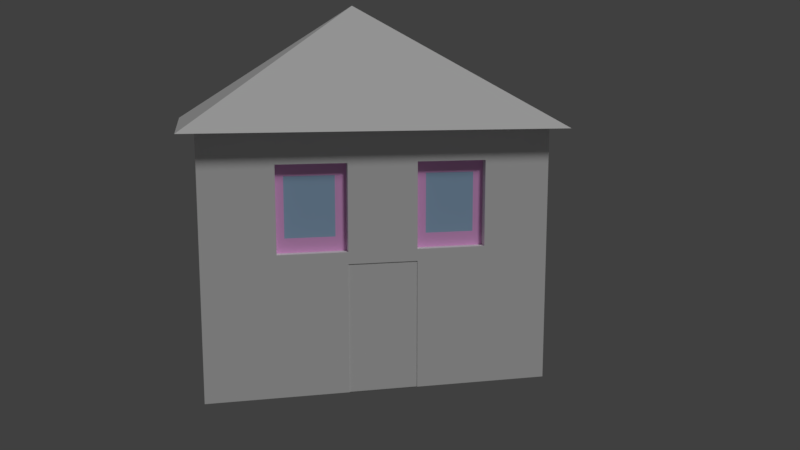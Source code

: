 # Source: haus6.blend  (saved by Blender 2.78.0; exported with 4.5.12 LTS)
import bpy
from mathutils import Matrix  # noqa: F401  (used for matrix-valued properties, if any)

bpy.ops.wm.read_factory_settings(use_empty=True)
scene = bpy.context.scene
scene.name = 'Scene'

# ---- collections
col_collection_1 = bpy.data.collections.new('Collection 1'); scene.collection.children.link(col_collection_1)

# ---- materials (node trees are filled in below, after node groups)
mat_material_002 = bpy.data.materials.new('Material.002')
mat_material_002.alpha_threshold = 0.0
mat_material_002.use_transparent_shadow = False
mat_material_002.roughness = 0.5
mat_material_002.specular_intensity = 0.0
mat_material_6ov = bpy.data.materials.new('Material.6oV')
mat_material_6ov.alpha_threshold = 0.0
mat_material_6ov.use_transparent_shadow = False
mat_material_6ov.diffuse_color = (0.8, 0.7663, 0.7915, 1.0)
mat_material_6ov.specular_color = (1.0, 0.8761, 0.9681)
mat_material_6ov.roughness = 0.5
mat_material_6ov.specular_intensity = 0.6636
mat_material_6ov.line_color = (0.0, 0.0, 0.0, 1.0)
mat_fenster6ov = bpy.data.materials.new('fenster6oV')
mat_fenster6ov.alpha_threshold = 0.0
mat_fenster6ov.use_transparent_shadow = False
mat_fenster6ov.diffuse_color = (0.3898, 0.5801, 0.8, 1.0)
mat_fenster6ov.roughness = 0.5
mat_fenster6ov.specular_intensity = 1.0
mat_wand6ov = bpy.data.materials.new('wand6oV')
mat_wand6ov.alpha_threshold = 0.0
mat_wand6ov.use_transparent_shadow = False
mat_wand6ov.preview_render_type = 'CUBE'
mat_wand6ov.roughness = 0.5
mat_wand6ov.specular_intensity = 0.0
mat_tuer6ov = bpy.data.materials.new('tuer6oV')
mat_tuer6ov.alpha_threshold = 0.0
mat_tuer6ov.use_transparent_shadow = False
mat_tuer6ov.roughness = 0.5
mat_rahmen6ov = bpy.data.materials.new('rahmen6oV')
mat_rahmen6ov.alpha_threshold = 0.0
mat_rahmen6ov.use_transparent_shadow = False
mat_rahmen6ov.diffuse_color = (1.0, 0.4969, 0.9319, 1.0)
mat_rahmen6ov.roughness = 0.5

# ---- material node trees

# ---- world
world_world = bpy.data.worlds.new('World'); scene.world = world_world
world_world.color = (0.05088, 0.05088, 0.05088)
world_world.use_sun_shadow = False
world_world.sun_shadow_jitter_overblur = 0.0
world_world.cycles.sampling_method = 'MANUAL'

# ---- cameras
cam_camera = bpy.data.cameras.new('Camera')
cam_camera.clip_end = 100.0
cam_camera.lens = 35.0
cam_camera.sensor_width = 32.0
cam_camera.sensor_height = 18.0
cam_camera.ortho_scale = 7.314
cam_camera.dof.focus_distance = 0.0
cam_camera.dof.aperture_fstop = 128.0

# ---- lights
light_lamp = bpy.data.lights.new('Lamp', 'SUN')
light_lamp.transmission_factor = 0.0
light_lamp.cutoff_distance = 30.0
light_lamp.angle = 0.1993
light_lamp.energy = 1.0
light_lamp.shadow_buffer_clip_start = 1.001
light_lamp.shadow_soft_size = 0.1
light_lamp.shadow_cascade_max_distance = 1000.0

# ---- meshes
me_cube_001 = bpy.data.meshes.new('Cube.001')
me_cube_001.from_pydata([(-1.0, -1.0, -1.0), (0.0, 0.0, 1.0), (-1.0, 1.0, -1.0), (1.0, -1.0, -1.0), (1.0, 1.0, -1.0)], [], [(0, 1, 2), (2, 1, 4), (4, 1, 3), (3, 1, 0), (2, 4, 3, 0)])
me_cube_001.materials.append(mat_material_002)
me_cube_001.use_remesh_preserve_volume = False
me_cube_001.use_remesh_preserve_attributes = False
me_cube_001.use_mirror_vertex_groups = False
me_cube_001.update()
me_cube_002 = bpy.data.meshes.new('Cube.002')
me_cube_002.from_pydata([(1.0, 1.0, -1.0), (1.0, -1.0, -1.0), (-1.0, -1.0, -1.0), (-1.0, 1.0, -1.0), (1.0, 1.0, 1.0), (1.0, -1.0, 1.0), (-1.0, -1.0, 1.0), (-1.0, 1.0, 1.0), (1.0, 1.0, 1.0), (1.0, -1.0, 1.0), (-1.0, -1.0, 1.0), (-1.0, 1.0, 1.0), (1.0, 1.0, 0.09651), (1.0, 1.0, 0.7632), (1.0, -1.0, 0.09651), (1.0, -1.0, 0.7632), (-1.0, -1.0, 0.09651), (-1.0, -1.0, 0.7632), (-1.0, 1.0, 0.09651), (-1.0, 1.0, 0.7632), (1.0, 0.616, -1.0), (1.0, 0.216, -1.0), (1.0, -0.184, -1.0), (1.0, -0.584, -1.0), (-1.0, -0.584, -1.0), (-1.0, -0.184, -1.0), (-1.0, 0.216, -1.0), (-1.0, 0.616, -1.0), (1.0, 0.616, 1.0), (1.0, 0.216, 1.0), (1.0, -0.184, 1.0), (1.0, -0.584, 1.0), (-1.0, -0.584, 1.0), (-1.0, -0.184, 1.0), (-1.0, 0.216, 1.0), (-1.0, 0.616, 1.0), (1.0, 0.616, 1.0), (1.0, 0.216, 1.0), (1.0, -0.184, 1.0), (1.0, -0.584, 1.0), (-1.0, -0.584, 1.0), (-1.0, -0.184, 1.0), (-1.0, 0.216, 1.0), (-1.0, 0.616, 1.0), (-1.0, -0.584, 0.09651), (-1.0, -0.184, 0.09651), (-1.0, 0.216, 0.09651), (-1.0, 0.616, 0.09651), (-1.0, -0.584, 0.7632), (-1.0, -0.184, 0.7632), (-1.0, 0.216, 0.7632), (-1.0, 0.616, 0.7632), (1.0, 0.616, 0.09651), (1.0, 0.216, 0.09651), (1.0, -0.184, 0.09651), (1.0, -0.584, 0.09651), (1.0, 0.616, 0.7632), (1.0, 0.216, 0.7632), (1.0, -0.184, 0.7632), (1.0, -0.584, 0.7632), (0.8302, 0.616, 0.09651), (0.8302, 0.216, 0.09651), (0.8302, -0.184, 0.09651), (0.8302, -0.584, 0.09651), (0.8302, 0.616, 0.7632), (0.8302, 0.216, 0.7632), (0.8302, -0.184, 0.7632), (0.8302, -0.584, 0.7632), (0.9381, 0.616, 0.09651), (0.9381, 0.216, 0.09651), (0.9381, -0.184, 0.09651), (0.9381, -0.584, 0.09651), (0.9381, 0.616, 0.7632), (0.9381, 0.216, 0.7632), (0.9381, -0.184, 0.7632), (0.9381, -0.584, 0.7632), (1.0, 1.0, 0.003878), (1.0, -1.0, 0.003878), (-1.0, -1.0, 0.003878), (-1.0, 1.0, 0.003878), (1.0, 0.616, 0.003878), (1.0, 0.216, 0.003878), (1.0, -0.184, 0.003878), (1.0, -0.584, 0.003878), (-1.0, -0.584, 0.003878), (-1.0, -0.184, 0.003878), (-1.0, 0.216, 0.003878), (-1.0, 0.616, 0.003878), (0.9948, 0.216, -1.0), (0.9948, -0.184, -1.0), (0.9948, 0.216, 0.003878), (0.9948, -0.184, 0.003878), (1.0, 0.4226, -1.0), (-1.0, 0.4226, -1.0), (1.0, 0.4226, 1.0), (-1.0, 0.4226, 1.0), (1.0, 0.4226, 1.0), (-1.0, 0.4226, 1.0), (-1.0, 0.4226, 0.09651), (-1.0, 0.4226, 0.7632), (1.0, 0.4226, 0.09651), (1.0, 0.4226, 0.7632), (0.8302, 0.4226, 0.09651), (0.8302, 0.4226, 0.7632), (0.9381, 0.4226, 0.09651), (0.9381, 0.4226, 0.7632), (-1.0, 0.4226, 0.003878), (1.0, 0.4226, 0.003878), (1.0, 1.0, 0.4298), (1.0, -1.0, 0.4298), (-1.0, -1.0, 0.4298), (-1.0, 1.0, 0.4298), (1.0, 0.616, 0.4298), (1.0, 0.216, 0.4298), (1.0, -0.184, 0.4298), (1.0, -0.584, 0.4298), (-1.0, -0.584, 0.4298), (-1.0, -0.184, 0.4298), (-1.0, 0.216, 0.4298), (-1.0, 0.616, 0.4298), (0.8302, 0.616, 0.4298), (0.8302, 0.216, 0.4298), (0.8302, -0.184, 0.4298), (0.8302, -0.584, 0.4298), (0.9381, 0.616, 0.4298), (0.9381, 0.216, 0.4298), (0.9381, -0.184, 0.4298), (0.9381, -0.584, 0.4298), (0.9381, 0.4226, 0.4298), (-1.0, 0.4226, 0.4298), (1.0, -0.384, -1.0), (-1.0, -0.384, -1.0), (1.0, -0.384, 1.0), (-1.0, -0.384, 1.0), (1.0, -0.384, 1.0), (-1.0, -0.384, 1.0), (-1.0, -0.384, 0.09651), (-1.0, -0.384, 0.7632), (1.0, -0.384, 0.09651), (1.0, -0.384, 0.7632), (0.8302, -0.384, 0.09651), (0.8302, -0.384, 0.7632), (0.9381, -0.384, 0.09651), (0.9381, -0.384, 0.7632), (-1.0, -0.384, 0.003878), (1.0, -0.384, 0.003878), (0.9381, -0.384, 0.4298), (-1.0, -0.384, 0.4298), (1.0, -0.4169, -1.0), (1.0, -0.4169, 1.0), (1.0, -0.4169, 1.0), (1.0, -0.4169, 0.09651), (1.0, -0.4169, 0.7632), (0.8302, -0.4169, 0.09651), (0.8302, -0.4169, 0.7632), (0.9381, -0.4169, 0.09651), (0.9381, -0.4169, 0.7632), (1.0, -0.4169, 0.003878), (0.9381, -0.4169, 0.4298), (-1.0, -0.4169, -1.0), (-1.0, -0.4169, 1.0), (-1.0, -0.4169, 1.0), (-1.0, -0.4169, 0.09651), (-1.0, -0.4169, 0.7632), (-1.0, -0.4169, 0.003878), (-1.0, -0.4169, 0.4298), (-1.0, 0.4626, -1.0), (-1.0, 0.4626, 1.0), (-1.0, 0.4626, 1.0), (-1.0, 0.4626, 0.09651), (-1.0, 0.4626, 0.7632), (-1.0, 0.4626, 0.003878), (1.0, 0.4626, -1.0), (1.0, 0.4626, 1.0), (1.0, 0.4626, 1.0), (1.0, 0.4626, 0.09651), (1.0, 0.4626, 0.7632), (0.8302, 0.4626, 0.09651), (0.8302, 0.4626, 0.7632), (0.9381, 0.4626, 0.09651), (0.9381, 0.4626, 0.7632), (1.0, 0.4626, 0.003878), (0.9381, 0.4626, 0.4298), (-1.0, 0.4626, 0.4298), (1.0, 0.616, 0.3806), (1.0, 0.216, 0.3806), (1.0, -0.184, 0.3806), (1.0, -0.584, 0.3806), (-1.0, -0.584, 0.3806), (-1.0, -0.184, 0.3806), (-1.0, 0.216, 0.3806), (-1.0, 0.616, 0.3806), (0.8302, 0.616, 0.3806), (0.8302, 0.216, 0.3806), (0.8302, -0.184, 0.3806), (0.8302, -0.584, 0.3806), (0.9381, 0.616, 0.3806), (0.9381, 0.216, 0.3806), (0.9381, -0.184, 0.3806), (0.9381, -0.584, 0.3806), (0.9381, 0.4226, 0.3806), (-1.0, 0.4226, 0.3806), (1.0, 1.0, 0.3806), (1.0, -1.0, 0.3806), (-1.0, -1.0, 0.3806), (-1.0, 1.0, 0.3806), (-1.0, -0.384, 0.3806), (0.9381, -0.384, 0.3806), (-1.0, -0.4169, 0.3806), (0.9381, -0.4169, 0.3806), (-1.0, 0.4626, 0.3806), (0.9381, 0.4626, 0.3806), (1.0, 0.616, 0.207), (1.0, 0.216, 0.207), (1.0, -0.184, 0.207), (1.0, -0.584, 0.207), (-1.0, -0.584, 0.207), (-1.0, -0.184, 0.207), (-1.0, 0.216, 0.207), (-1.0, 0.616, 0.207), (0.8302, 0.616, 0.207), (0.8302, 0.216, 0.207), (0.8302, -0.184, 0.207), (0.8302, -0.584, 0.207), (0.9381, 0.616, 0.207), (0.9381, 0.216, 0.207), (0.9381, -0.184, 0.207), (0.9381, -0.584, 0.207), (0.9381, 0.4226, 0.207), (-1.0, 0.4226, 0.207), (-1.0, -0.384, 0.207), (0.9381, -0.384, 0.207), (-1.0, -0.4169, 0.207), (0.9381, -0.4169, 0.207), (-1.0, 0.4626, 0.207), (0.9381, 0.4626, 0.207), (1.0, 1.0, 0.207), (1.0, -1.0, 0.207), (-1.0, -1.0, 0.207), (-1.0, 1.0, 0.207), (-1.0, 0.5585, -1.0), (-1.0, 0.5585, 1.0), (-1.0, 0.5585, 1.0), (-1.0, 0.5585, 0.09651), (-1.0, 0.5585, 0.7632), (-1.0, 0.5585, 0.003878), (-1.0, 0.5585, 0.4298), (1.0, 0.5585, -1.0), (1.0, 0.5585, 1.0), (1.0, 0.5585, 1.0), (1.0, 0.5585, 0.09651), (1.0, 0.5585, 0.7632), (0.8302, 0.5585, 0.09651), (0.8302, 0.5585, 0.7632), (0.9381, 0.5585, 0.09651), (0.9381, 0.5585, 0.7632), (1.0, 0.5585, 0.003878), (0.9381, 0.5585, 0.4298), (0.9381, 0.5585, 0.3806), (-1.0, 0.5585, 0.3806), (-1.0, 0.5585, 0.207), (0.9381, 0.5585, 0.207), (1.0, 1.0, 0.67), (1.0, -1.0, 0.67), (-1.0, -1.0, 0.67), (-1.0, 1.0, 0.67), (1.0, 0.616, 0.67), (1.0, 0.216, 0.67), (1.0, -0.184, 0.67), (1.0, -0.584, 0.67), (-1.0, -0.584, 0.67), (-1.0, -0.184, 0.67), (-1.0, 0.216, 0.67), (-1.0, 0.616, 0.67), (0.8302, 0.616, 0.67), (0.8302, 0.216, 0.67), (0.8302, -0.184, 0.67), (0.8302, -0.584, 0.67), (0.9381, 0.616, 0.67), (0.9381, 0.216, 0.67), (0.9381, -0.184, 0.67), (0.9381, -0.584, 0.67), (0.9381, 0.4226, 0.67), (-1.0, 0.4226, 0.67), (0.9381, -0.384, 0.67), (-1.0, -0.384, 0.67), (-1.0, -0.4169, 0.67), (0.9381, -0.4169, 0.67), (0.9381, 0.4626, 0.67), (-1.0, 0.4626, 0.67), (0.9381, 0.5585, 0.67), (-1.0, 0.5585, 0.67), (1.0, 0.2772, -1.0), (1.0, 0.2772, 1.0), (1.0, 0.2772, 1.0), (1.0, 0.2772, 0.09651), (1.0, 0.2772, 0.7632), (0.8302, 0.2772, 0.09651), (0.8302, 0.2772, 0.7632), (0.9381, 0.2772, 0.09651), (0.9381, 0.2772, 0.7632), (1.0, 0.2772, 0.003878), (-1.0, 0.2772, -1.0), (-1.0, 0.2772, 1.0), (-1.0, 0.2772, 1.0), (-1.0, 0.2772, 0.09651), (-1.0, 0.2772, 0.7632), (-1.0, 0.2772, 0.003878), (-1.0, 0.2772, 0.4298), (0.9381, 0.2772, 0.4298), (0.9381, 0.2772, 0.3806), (-1.0, 0.2772, 0.3806), (-1.0, 0.2772, 0.207), (0.9381, 0.2772, 0.207), (-1.0, 0.2772, 0.67), (0.9381, 0.2772, 0.67), (1.0, -0.5346, -1.0), (1.0, -0.5346, 1.0), (1.0, -0.5346, 1.0), (1.0, -0.5346, 0.09651), (1.0, -0.5346, 0.7632), (0.8302, -0.5346, 0.09651), (0.8302, -0.5346, 0.7632), (0.9381, -0.5346, 0.09651), (0.9381, -0.5346, 0.7632), (1.0, -0.5346, 0.003878), (0.9381, -0.5346, 0.4298), (-1.0, -0.5346, -1.0), (-1.0, -0.5346, 1.0), (-1.0, -0.5346, 1.0), (-1.0, -0.5346, 0.09651), (-1.0, -0.5346, 0.7632), (-1.0, -0.5346, 0.003878), (-1.0, -0.5346, 0.4298), (-1.0, -0.5346, 0.3806), (0.9381, -0.5346, 0.3806), (0.9381, -0.5346, 0.207), (-1.0, -0.5346, 0.207), (-1.0, -0.5346, 0.67), (0.9381, -0.5346, 0.67), (-1.0, -0.248, -1.0), (-1.0, -0.248, 1.0), (-1.0, -0.248, 1.0), (-1.0, -0.248, 0.09651), (-1.0, -0.248, 0.7632), (-1.0, -0.248, 0.003878), (-1.0, -0.248, 0.4298), (1.0, -0.248, -1.0), (1.0, -0.248, 1.0), (1.0, -0.248, 1.0), (1.0, -0.248, 0.09651), (1.0, -0.248, 0.7632), (0.8302, -0.248, 0.09651), (0.8302, -0.248, 0.7632), (0.9381, -0.248, 0.09651), (0.9381, -0.248, 0.7632), (1.0, -0.248, 0.003878), (0.9381, -0.248, 0.4298), (0.9381, -0.248, 0.3806), (-1.0, -0.248, 0.3806), (-1.0, -0.248, 0.207), (0.9381, -0.248, 0.207), (0.9381, -0.248, 0.67), (-1.0, -0.248, 0.67)], [], [(23, 1, 2, 24), (4, 7, 11, 8), (59, 31, 5, 15), (15, 5, 6, 17), (51, 35, 7, 19), (76, 0, 3, 79), (39, 40, 10, 9), (6, 5, 9, 10), (28, 4, 8, 36), (32, 6, 10, 40), (4, 13, 19, 7), (236, 12, 18, 239), (87, 47, 18, 79), (273, 51, 19, 265), (77, 14, 16, 78), (263, 15, 17, 264), (83, 55, 14, 77), (269, 59, 15, 263), (262, 13, 56, 266), (320, 59, 67, 322), (267, 57, 58, 268), (213, 53, 61, 221), (76, 12, 52, 80), (301, 295, 53, 81), (81, 53, 54, 82), (325, 319, 55, 83), (264, 17, 48, 270), (363, 344, 49, 271), (271, 49, 50, 272), (291, 244, 51, 273), (78, 16, 44, 84), (345, 343, 45, 85), (85, 45, 46, 86), (245, 243, 47, 87), (7, 35, 43, 11), (303, 34, 42, 304), (34, 33, 41, 42), (328, 32, 40, 329), (5, 31, 39, 9), (348, 30, 38, 349), (30, 29, 37, 38), (248, 28, 36, 249), (8, 11, 43, 36), (294, 304, 42, 37), (37, 42, 41, 38), (318, 329, 40, 39), (17, 6, 32, 48), (344, 341, 33, 49), (49, 33, 34, 50), (244, 241, 35, 51), (13, 4, 28, 56), (296, 293, 29, 57), (57, 29, 30, 58), (320, 317, 31, 59), (0, 20, 27, 3), (292, 21, 26, 302), (21, 22, 25, 26), (316, 23, 24, 327), (322, 67, 75, 324), (221, 61, 69, 225), (296, 57, 65, 298), (350, 54, 62, 352), (250, 52, 60, 252), (268, 58, 66, 276), (266, 56, 64, 274), (215, 55, 63, 223), (315, 300, 73, 279), (339, 324, 75, 281), (352, 62, 70, 354), (276, 66, 74, 280), (274, 64, 72, 278), (298, 65, 73, 300), (252, 60, 68, 254), (223, 63, 71, 227), (240, 245, 87, 27), (25, 85, 86, 26), (340, 345, 85, 25), (2, 78, 84, 24), (316, 325, 83, 23), (81, 82, 91, 90), (292, 301, 81, 21), (0, 76, 80, 20), (23, 83, 77, 1), (1, 77, 78, 2), (27, 87, 79, 3), (12, 76, 79, 18), (88, 90, 91, 89), (22, 21, 88, 89), (82, 22, 89, 91), (21, 81, 90, 88), (172, 181, 107, 92), (302, 307, 106, 93), (297, 102, 104, 299), (178, 103, 105, 180), (288, 180, 105, 282), (295, 100, 102, 297), (176, 101, 103, 178), (172, 92, 93, 166), (176, 173, 94, 101), (306, 303, 95, 99), (174, 168, 97, 96), (293, 94, 96, 294), (167, 95, 97, 168), (307, 305, 98, 106), (314, 306, 99, 283), (181, 175, 100, 107), (311, 308, 129, 201), (211, 182, 128, 200), (277, 123, 127, 281), (192, 120, 124, 196), (194, 122, 126, 198), (335, 326, 127, 199), (310, 309, 125, 197), (269, 115, 123, 277), (184, 112, 120, 192), (186, 114, 122, 194), (275, 121, 125, 279), (259, 246, 119, 191), (189, 117, 118, 190), (359, 346, 117, 189), (204, 110, 116, 188), (267, 113, 121, 275), (185, 113, 114, 186), (202, 108, 112, 184), (187, 115, 109, 203), (203, 109, 110, 204), (191, 119, 111, 205), (262, 108, 111, 265), (208, 165, 147, 206), (358, 357, 146, 207), (347, 356, 145, 130), (159, 164, 144, 131), (153, 140, 142, 155), (362, 355, 143, 284), (151, 138, 140, 153), (353, 141, 143, 355), (347, 130, 131, 340), (351, 348, 132, 139), (163, 160, 133, 137), (349, 342, 135, 134), (149, 132, 134, 150), (341, 133, 135, 342), (164, 162, 136, 144), (286, 163, 137, 285), (356, 350, 138, 145), (351, 139, 141, 353), (338, 331, 163, 286), (332, 330, 162, 164), (317, 149, 150, 318), (331, 328, 160, 163), (319, 151, 153, 321), (321, 153, 155, 323), (327, 332, 164, 159), (334, 333, 165, 208), (207, 146, 158, 209), (130, 145, 157, 148), (284, 143, 156, 287), (141, 154, 156, 143), (130, 148, 159, 131), (139, 132, 149, 152), (134, 135, 161, 150), (133, 160, 161, 135), (145, 138, 151, 157), (139, 152, 154, 141), (201, 129, 183, 210), (258, 257, 182, 211), (256, 250, 175, 181), (241, 167, 168, 242), (249, 242, 168, 174), (251, 248, 173, 176), (247, 172, 166, 240), (251, 176, 178, 253), (290, 255, 180, 288), (253, 178, 180, 255), (247, 256, 181, 172), (93, 106, 171, 166), (102, 177, 179, 104), (100, 175, 177, 102), (99, 95, 167, 170), (94, 173, 174, 96), (106, 98, 169, 171), (283, 99, 170, 289), (261, 258, 211, 235), (229, 201, 210, 234), (231, 207, 209, 233), (337, 334, 208, 232), (361, 358, 207, 231), (232, 208, 206, 230), (219, 191, 205, 239), (237, 203, 204, 238), (215, 187, 203, 237), (236, 202, 184, 212), (213, 185, 186, 214), (238, 204, 188, 216), (360, 359, 189, 217), (217, 189, 190, 218), (260, 259, 191, 219), (214, 186, 194, 222), (212, 184, 192, 220), (313, 310, 197, 225), (336, 335, 199, 227), (222, 194, 198, 226), (220, 192, 196, 224), (235, 211, 200, 228), (312, 311, 201, 229), (123, 195, 199, 127), (115, 187, 195, 123), (121, 193, 197, 125), (113, 185, 193, 121), (108, 202, 205, 111), (305, 312, 229, 98), (179, 235, 228, 104), (60, 220, 224, 68), (62, 222, 226, 70), (323, 336, 227, 71), (299, 313, 225, 69), (52, 212, 220, 60), (54, 214, 222, 62), (243, 260, 219, 47), (45, 217, 218, 46), (343, 360, 217, 45), (16, 238, 216, 44), (53, 213, 214, 54), (12, 236, 212, 52), (55, 215, 237, 14), (14, 237, 238, 16), (47, 219, 239, 18), (162, 232, 230, 136), (354, 361, 231, 142), (330, 337, 232, 162), (142, 231, 233, 155), (98, 229, 234, 169), (254, 261, 235, 179), (195, 223, 227, 199), (187, 215, 223, 195), (193, 221, 225, 197), (185, 213, 221, 193), (202, 236, 239, 205), (68, 224, 261, 254), (169, 234, 260, 243), (234, 210, 259, 260), (224, 196, 258, 261), (20, 80, 256, 247), (64, 253, 255, 72), (278, 72, 255, 290), (56, 251, 253, 64), (20, 247, 240, 27), (56, 28, 248, 251), (36, 43, 242, 249), (35, 241, 242, 43), (80, 52, 250, 256), (196, 124, 257, 258), (210, 183, 246, 259), (166, 171, 245, 240), (177, 252, 254, 179), (175, 250, 252, 177), (170, 167, 241, 244), (173, 248, 249, 174), (171, 169, 243, 245), (289, 170, 244, 291), (183, 289, 291, 246), (124, 278, 290, 257), (129, 283, 289, 183), (257, 290, 288, 182), (146, 284, 287, 158), (333, 338, 286, 165), (165, 286, 285, 147), (357, 362, 284, 146), (13, 262, 265, 19), (57, 267, 275, 65), (65, 275, 279, 73), (59, 269, 277, 67), (67, 277, 281, 75), (308, 314, 283, 129), (182, 288, 282, 128), (120, 274, 278, 124), (122, 276, 280, 126), (326, 339, 281, 127), (309, 315, 279, 125), (112, 266, 274, 120), (114, 268, 276, 122), (246, 291, 273, 119), (117, 271, 272, 118), (346, 363, 271, 117), (110, 264, 270, 116), (113, 267, 268, 114), (108, 262, 266, 112), (115, 269, 263, 109), (109, 263, 264, 110), (119, 273, 265, 111), (128, 282, 315, 309), (118, 272, 314, 308), (104, 228, 313, 299), (46, 218, 312, 305), (218, 190, 311, 312), (228, 200, 310, 313), (200, 128, 309, 310), (190, 118, 308, 311), (272, 50, 306, 314), (86, 46, 305, 307), (29, 293, 294, 37), (50, 34, 303, 306), (53, 295, 297, 61), (61, 297, 299, 69), (26, 86, 307, 302), (92, 107, 301, 292), (103, 298, 300, 105), (282, 105, 300, 315), (101, 296, 298, 103), (92, 292, 302, 93), (101, 94, 293, 296), (96, 97, 304, 294), (95, 303, 304, 97), (107, 100, 295, 301), (158, 287, 339, 326), (116, 270, 338, 333), (44, 216, 337, 330), (155, 233, 336, 323), (233, 209, 335, 336), (216, 188, 334, 337), (188, 116, 333, 334), (24, 84, 332, 327), (63, 321, 323, 71), (55, 319, 321, 63), (48, 32, 328, 331), (31, 317, 318, 39), (84, 44, 330, 332), (270, 48, 331, 338), (209, 158, 326, 335), (148, 157, 325, 316), (287, 156, 324, 339), (154, 322, 324, 156), (148, 316, 327, 159), (152, 149, 317, 320), (150, 161, 329, 318), (160, 328, 329, 161), (157, 151, 319, 325), (152, 320, 322, 154), (147, 285, 363, 346), (126, 280, 362, 357), (70, 226, 361, 354), (136, 230, 360, 343), (230, 206, 359, 360), (226, 198, 358, 361), (58, 351, 353, 66), (82, 54, 350, 356), (33, 341, 342, 41), (38, 41, 342, 349), (58, 30, 348, 351), (22, 347, 340, 25), (66, 353, 355, 74), (280, 74, 355, 362), (22, 82, 356, 347), (198, 126, 357, 358), (206, 147, 346, 359), (131, 144, 345, 340), (140, 352, 354, 142), (138, 350, 352, 140), (137, 133, 341, 344), (132, 348, 349, 134), (144, 136, 343, 345), (285, 137, 344, 363)])
me_cube_002.polygons.foreach_set('material_index', [2, 2, 2, 2, 2, 2, 2, 2, 2, 2, 2, 2, 2, 2, 2, 2, 2, 2, 2, 2, 2, 2, 2, 2, 2, 2, 2, 2, 2, 2, 2, 2, 2, 2, 2, 2, 2, 2, 2, 2, 2, 2, 2, 2, 2, 2, 2, 2, 2, 2, 2, 2, 2, 2, 2, 2, 2, 2, 2, 2, 2, 2, 2, 2, 2, 2, 4, 4, 2, 2, 2, 2, 2, 2, 2, 2, 2, 2, 2, 2, 2, 2, 2, 2, 2, 2, 3, 2, 2, 2, 2, 2, 2, 2, 4, 2, 2, 2, 2, 2, 2, 2, 2, 2, 2, 2, 2, 1, 2, 2, 2, 4, 4, 2, 2, 2, 2, 2, 2, 2, 2, 2, 2, 2, 2, 2, 2, 2, 2, 1, 2, 2, 2, 4, 2, 2, 2, 2, 2, 2, 2, 2, 2, 2, 2, 2, 2, 2, 2, 2, 2, 2, 2, 2, 1, 2, 4, 2, 2, 2, 2, 2, 2, 2, 2, 1, 2, 2, 2, 2, 2, 2, 4, 2, 2, 2, 2, 2, 2, 2, 2, 2, 1, 2, 1, 2, 1, 2, 2, 2, 2, 2, 2, 2, 2, 2, 2, 2, 2, 4, 4, 2, 2, 1, 2, 2, 2, 2, 2, 2, 2, 4, 2, 2, 4, 4, 2, 2, 2, 2, 2, 2, 2, 2, 2, 2, 2, 2, 4, 2, 4, 2, 4, 2, 2, 2, 2, 2, 4, 2, 2, 4, 2, 2, 4, 2, 2, 2, 2, 2, 2, 4, 2, 2, 2, 2, 2, 2, 2, 2, 2, 4, 2, 1, 1, 2, 2, 1, 2, 2, 2, 2, 2, 2, 1, 2, 2, 4, 4, 2, 2, 2, 2, 2, 2, 2, 2, 2, 2, 2, 1, 2, 4, 2, 2, 1, 1, 2, 2, 2, 2, 2, 2, 2, 2, 2, 2, 4, 2, 2, 2, 2, 2, 2, 1, 2, 2, 4, 1, 2, 2, 2, 2, 2, 2, 2, 2, 2, 1, 2, 4, 2, 2, 2, 2, 2, 2, 2, 2, 4, 4, 2, 2, 4, 2, 2, 2, 2, 2, 2, 2, 4, 2, 4, 2, 2, 2, 2, 2, 2, 2, 2])
me_cube_002.materials.append(mat_material_6ov)
me_cube_002.materials.append(mat_fenster6ov)
me_cube_002.materials.append(mat_wand6ov)
me_cube_002.materials.append(mat_tuer6ov)
me_cube_002.materials.append(mat_rahmen6ov)
me_cube_002.use_remesh_preserve_volume = False
me_cube_002.use_remesh_preserve_attributes = False
me_cube_002.use_mirror_vertex_groups = False
me_cube_002.update()

# ---- objects
ob_lamp = bpy.data.objects.new('Lamp', light_lamp)
ob_camera = bpy.data.objects.new('Camera', cam_camera)
ob_dach = bpy.data.objects.new('dach', me_cube_001)
ob_haus = bpy.data.objects.new('haus', me_cube_002)

# ---- transforms, parenting, visibility, modifiers, constraints
ob_lamp.location = (4.076, 6.722, 24.05)
ob_lamp.rotation_euler = (0.6503, 0.05522, 1.866)
ob_lamp.lock_rotations_4d = False
ob_lamp.empty_display_type = 'ARROWS'
ob_lamp.color = (0.0, 0.0, 0.0, 0.0)
ob_lamp.lineart.crease_threshold = 0.0
ob_camera.location = (31.33, -6.091, 9.684)
ob_camera.rotation_euler = (1.403, -9.055e-07, 1.34)
ob_camera.lock_rotations_4d = False
ob_camera.empty_display_type = 'ARROWS'
ob_camera.color = (0.0, 0.0, 0.0, 0.0)
ob_camera.display_type = 'WIRE'
ob_camera.lineart.crease_threshold = 0.0
ob_dach.location = (1.484, -0.7432, 10.09)
ob_dach.scale = (4.972, 5.87, 1.954)
ob_dach.lineart.crease_threshold = 0.0
ob_haus.location = (1.463, -0.7038, 4.089)
ob_haus.scale = (4.354, 5.375, 4.033)
ob_haus.lock_rotations_4d = False
ob_haus.empty_display_type = 'ARROWS'
ob_haus.lineart.crease_threshold = 0.0

# ---- collection membership
col_collection_1.objects.link(ob_lamp)
col_collection_1.objects.link(ob_camera)
col_collection_1.objects.link(ob_dach)
col_collection_1.objects.link(ob_haus)

# ---- scene / render settings (as saved in the file)
scene.camera = ob_camera
scene.frame_start = 1; scene.frame_end = 250; scene.frame_set(1)
scene.render.engine = 'BLENDER_EEVEE_NEXT'
scene.render.resolution_percentage = 50
scene.render.dither_intensity = 0.0
scene.cycles.use_denoising = False
scene.cycles.samples = 128
scene.cycles.sampling_pattern = 'TABULATED_SOBOL'
scene.cycles.light_sampling_threshold = 0.0
scene.cycles.use_adaptive_sampling = False
scene.cycles.use_light_tree = False
scene.cycles.blur_glossy = 0.0
scene.cycles.sample_clamp_indirect = 0.0
scene.view_settings.view_transform = 'Standard'
bpy.context.view_layer.update()
